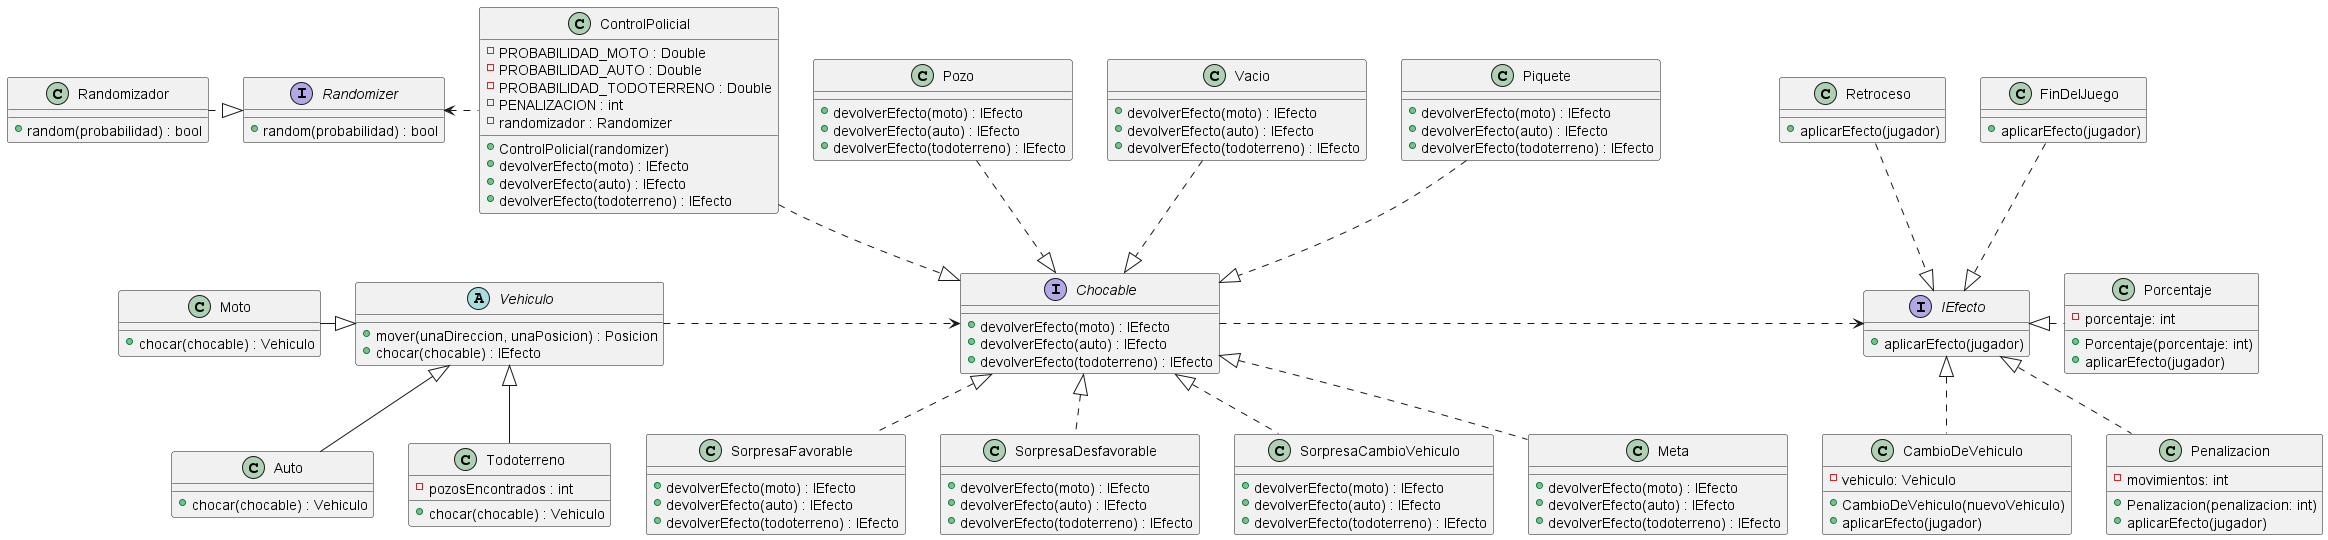

The diagram above was rendered by PlantUML. Its source (embedded in the PNG):
@startuml
interface Chocable {
    + devolverEfecto(moto) : IEfecto
    + devolverEfecto(auto) : IEfecto
    + devolverEfecto(todoterreno) : IEfecto
}

class Pozo {
    +  devolverEfecto(moto) : IEfecto
    +  devolverEfecto(auto) : IEfecto
    +  devolverEfecto(todoterreno) : IEfecto
}

class Vacio {
    +  devolverEfecto(moto) : IEfecto
    +  devolverEfecto(auto) : IEfecto
    +  devolverEfecto(todoterreno) : IEfecto
}

class Piquete { 
    +  devolverEfecto(moto) : IEfecto
    +  devolverEfecto(auto) : IEfecto
    +  devolverEfecto(todoterreno) : IEfecto
}

class ControlPolicial {
    -  PROBABILIDAD_MOTO : Double
    -  PROBABILIDAD_AUTO : Double
    -  PROBABILIDAD_TODOTERRENO : Double
    -  PENALIZACION : int
    -  randomizador : Randomizer
    +  ControlPolicial(randomizer)
    +  devolverEfecto(moto) : IEfecto
    +  devolverEfecto(auto) : IEfecto
    +  devolverEfecto(todoterreno) : IEfecto
}

class SorpresaFavorable {
    +  devolverEfecto(moto) : IEfecto
    +  devolverEfecto(auto) : IEfecto
    +  devolverEfecto(todoterreno) : IEfecto
}

class SorpresaDesfavorable {
    +  devolverEfecto(moto) : IEfecto
    +  devolverEfecto(auto) : IEfecto
    +  devolverEfecto(todoterreno) : IEfecto
}

class SorpresaCambioVehiculo {
    +  devolverEfecto(moto) : IEfecto
    +  devolverEfecto(auto) : IEfecto
    +  devolverEfecto(todoterreno) : IEfecto
}

class Meta {
    +  devolverEfecto(moto) : IEfecto
    +  devolverEfecto(auto) : IEfecto
    +  devolverEfecto(todoterreno) : IEfecto
}

abstract class Vehiculo {
    + mover(unaDireccion, unaPosicion) : Posicion
    + chocar(chocable) : IEfecto
}

class Auto {
    + chocar(chocable) : Vehiculo
}

class Moto {
    + chocar(chocable) : Vehiculo
}

class Todoterreno {
    - pozosEncontrados : int
    + chocar(chocable) : Vehiculo
}

interface IEfecto {
    + aplicarEfecto(jugador)
}

class CambioDeVehiculo {
    - vehiculo: Vehiculo
    + CambioDeVehiculo(nuevoVehiculo)
    + aplicarEfecto(jugador)
}

class Penalizacion {
    - movimientos: int
    + Penalizacion(penalizacion: int)
    + aplicarEfecto(jugador)
}

class Porcentaje {
    - porcentaje: int
    + Porcentaje(porcentaje: int)
    + aplicarEfecto(jugador)
}

class Retroceso {
    + aplicarEfecto(jugador)
}

class FinDelJuego {
    + aplicarEfecto(jugador)
}

interface Randomizer {
    + random(probabilidad) : bool
}

class Randomizador {
    + random(probabilidad) : bool
}

Pozo ..|> Chocable
ControlPolicial ..|> Chocable
Piquete ..|> Chocable
Vacio ..|> Chocable
Chocable <|.. Meta


Chocable <|.. SorpresaFavorable
Chocable <|.. SorpresaDesfavorable
Chocable <|.. SorpresaCambioVehiculo

Vehiculo .> Chocable

Vehiculo <|-- Todoterreno
Vehiculo <|-- Auto
Moto -|> Vehiculo

Chocable .> IEfecto

IEfecto <|.. CambioDeVehiculo
IEfecto <|.. Penalizacion
IEfecto <|. Porcentaje
Retroceso ..|> IEfecto
FinDelJuego ..|> IEfecto

Randomizador .|> Randomizer
Randomizer <. ControlPolicial

@enduml